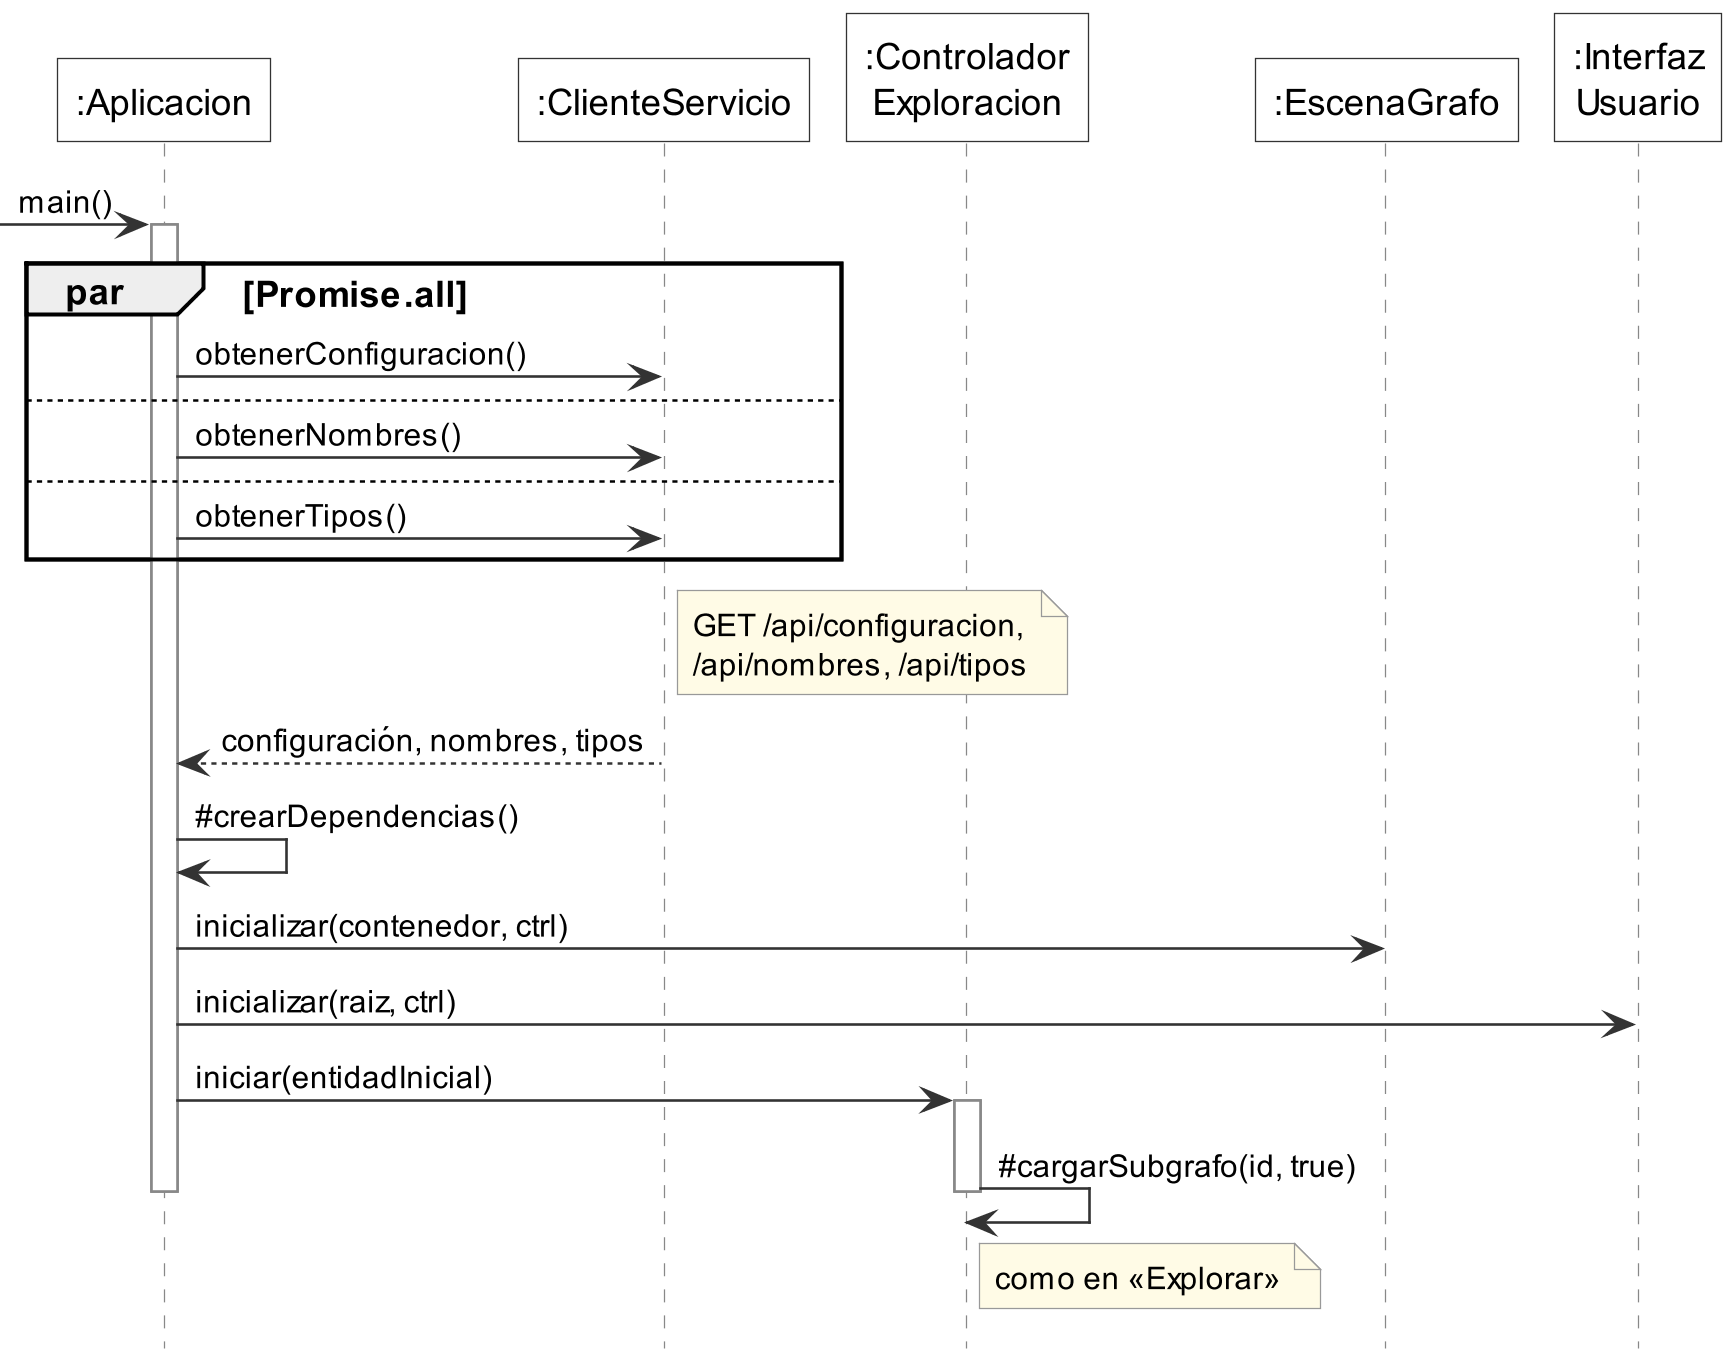

The diagram above was rendered by PlantUML. Its source (embedded in the PNG):
@startuml sec_cargar
' Operación: cargar la aplicación.
!include estilo.iuml
participant ":Aplicacion" as APP
participant ":ClienteServicio" as CLI
participant ":Controlador\nExploracion" as CTRL
participant ":EscenaGrafo" as ESC
participant ":Interfaz\nUsuario" as UI

[-> APP : main()
activate APP
par Promise.all
  APP -> CLI : obtenerConfiguracion()
else
  APP -> CLI : obtenerNombres()
else
  APP -> CLI : obtenerTipos()
end
note right of CLI : GET /api/configuracion,\n/api/nombres, /api/tipos
CLI --> APP : configuración, nombres, tipos
APP -> APP : ~#crearDependencias()
APP -> ESC : inicializar(contenedor, ctrl)
APP -> UI : inicializar(raiz, ctrl)
APP -> CTRL : iniciar(entidadInicial)
activate CTRL
CTRL -> CTRL : ~#cargarSubgrafo(id, true)
note right of CTRL : como en «Explorar»
deactivate CTRL
deactivate APP
@enduml